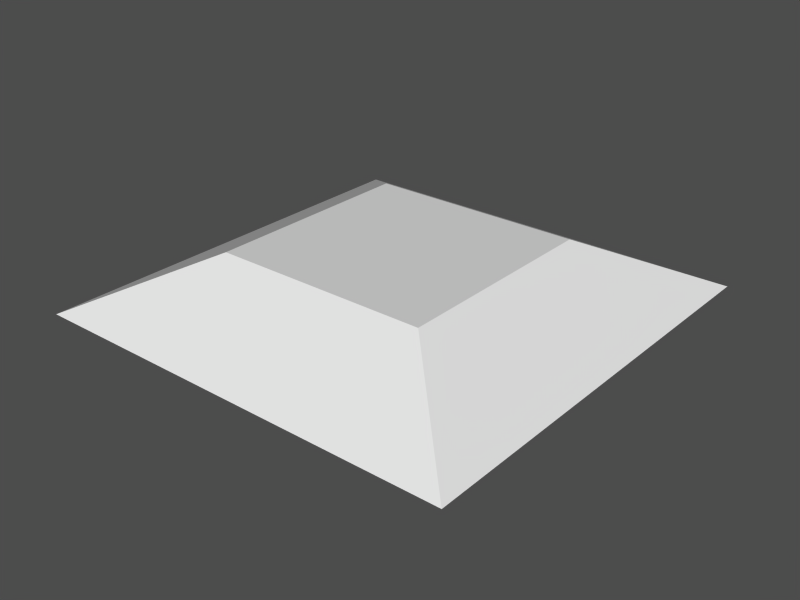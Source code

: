 # Source: models.blend  (saved by Blender 2.40.0; exported with 4.5.12 LTS)
import bpy
from mathutils import Matrix  # noqa: F401  (used for matrix-valued properties, if any)

bpy.ops.wm.read_factory_settings(use_empty=True)
scene = bpy.context.scene
scene.name = 'UFO'

# ---- collections
col_collection_1_003 = bpy.data.collections.new('Collection 1.003'); scene.collection.children.link(col_collection_1_003)

# ---- meshes
me_plane_001 = bpy.data.meshes.new('Plane.001')
me_plane_001.from_pydata([(1.0, 1.0, 0.0), (1.0, -1.0, 0.0), (-1.0, -1.0, 0.0), (-1.0, 1.0, 0.0), (-2.0, 2.0, 0.5), (-2.0, -2.0, 0.5), (2.0, -2.0, 0.5), (2.0, 2.0, 0.5), (1.0, 1.0, 1.0), (1.0, -1.0, 1.0), (-1.0, -1.0, 1.0), (-1.0, 1.0, 1.0)], [], [(0, 3, 2, 1), (2, 3, 4, 5), (3, 0, 7, 4), (0, 1, 6, 7), (1, 2, 5, 6), (6, 5, 10, 9), (7, 6, 9, 8), (4, 7, 8, 11), (5, 4, 11, 10), (8, 9, 10, 11)])
me_plane_001.use_remesh_preserve_volume = False
me_plane_001.use_remesh_preserve_attributes = False
me_plane_001.use_mirror_vertex_groups = False
me_plane_001.update()

# ---- objects
ob_plane_003 = bpy.data.objects.new('Plane.003', me_plane_001)

# ---- transforms, parenting, visibility, modifiers, constraints
ob_plane_003.location = (0.0, 0.0, 0.0)
ob_plane_003.lock_rotations_4d = False
ob_plane_003.empty_display_type = 'ARROWS'
ob_plane_003.color = (0.0, 0.0, 0.0, 1.0)
ob_plane_003.lineart.crease_threshold = 0.0

# ---- collection membership
col_collection_1_003.objects.link(ob_plane_003)

# ---- scene / render settings (as saved in the file)
scene.frame_start = 1; scene.frame_end = 100; scene.frame_set(1)
scene.render.engine = 'BLENDER_EEVEE_NEXT'
scene.render.image_settings.color_mode = 'RGB'
scene.render.image_settings.quality = 95
scene.render.image_settings.compression = 95
scene.render.resolution_x = 1024
scene.render.resolution_y = 768
scene.render.resolution_percentage = 50
scene.render.fps = 25
scene.render.dither_intensity = 0.0
scene.render.use_compositing = False
scene.render.use_sequencer = False
scene.render.use_file_extension = False
scene.render.bake_bias = 0.0
scene.render.use_stamp_time = False
scene.render.use_stamp_date = False
scene.render.use_stamp_frame = False
scene.render.use_stamp_camera = False
scene.render.use_stamp_scene = False
scene.render.use_stamp_filename = False
scene.render.use_stamp_render_time = False
scene.render.stamp_font_size = 0
scene.cycles.use_denoising = False
scene.cycles.samples = 10
scene.cycles.sampling_pattern = 'TABULATED_SOBOL'
scene.cycles.light_sampling_threshold = 0.0
scene.cycles.use_adaptive_sampling = False
scene.cycles.use_light_tree = False
scene.cycles.blur_glossy = 0.0
scene.cycles.volume_bounces = 1
scene.cycles.pixel_filter_type = 'GAUSSIAN'
scene.cycles.sample_clamp_indirect = 0.0
scene.view_settings.view_transform = 'Raw'
bpy.context.view_layer.update()

# ---- added for rendering (the .blend has no active camera and no usable light): camera, sun + grey world if the file has none
cam_auto = bpy.data.cameras.new('AutoCamera')
cam_auto.lens = 50.0
cam_auto.sensor_width = 36.0
cam_auto.clip_end = 1000.0
ob_auto_camera = bpy.data.objects.new('AutoCamera', cam_auto)
scene.collection.objects.link(ob_auto_camera)
ob_auto_camera.location = (5.31501, -6.37801, 4.75201)
ob_auto_camera.rotation_euler = (1.09748, -7.21219e-08, 0.694738)
scene.camera = ob_auto_camera
light_auto_sun = bpy.data.lights.new('AutoSun', 'SUN')
light_auto_sun.energy = 3.0
light_auto_sun.angle = 0.0523599
ob_auto_sun = bpy.data.objects.new('AutoSun', light_auto_sun)
scene.collection.objects.link(ob_auto_sun)
ob_auto_sun.rotation_euler = (0.872665, 0.174533, 0.523599)
if scene.world is None:
    world_auto = bpy.data.worlds.new('AutoWorld')
    world_auto.color = (0.3, 0.3, 0.3)
    scene.world = world_auto
bpy.context.view_layer.update()
